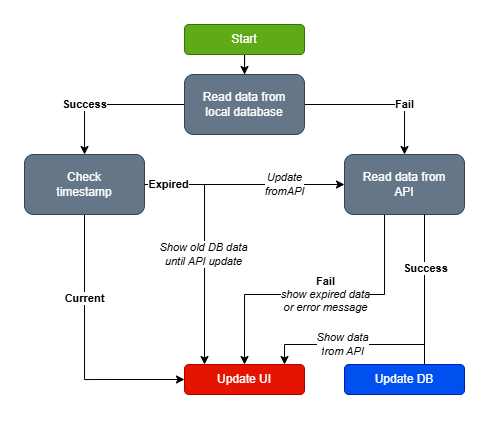

The diagram above was exported from draw.io. Its source (the exported page's mxGraphModel, read from the mxfile embedded in the PNG):
<mxGraphModel dx="819" dy="514" grid="1" gridSize="10" guides="1" tooltips="1" connect="1" arrows="1" fold="1" page="1" pageScale="1" pageWidth="827" pageHeight="1169" math="0" shadow="0">
  <root>
    <mxCell id="0" />
    <mxCell id="1" parent="0" />
    <mxCell id="GKyc-UdrTkDvQ-v3nSYe-20" value="" style="edgeStyle=orthogonalEdgeStyle;rounded=0;orthogonalLoop=1;jettySize=auto;html=1;" edge="1" parent="1" source="GKyc-UdrTkDvQ-v3nSYe-1" target="GKyc-UdrTkDvQ-v3nSYe-2">
      <mxGeometry relative="1" as="geometry" />
    </mxCell>
    <mxCell id="GKyc-UdrTkDvQ-v3nSYe-1" value="Start" style="rounded=1;whiteSpace=wrap;html=1;fillColor=#60a917;strokeColor=#2D7600;fontColor=#ffffff;" vertex="1" parent="1">
      <mxGeometry x="320" y="150" width="120" height="30" as="geometry" />
    </mxCell>
    <mxCell id="GKyc-UdrTkDvQ-v3nSYe-5" style="edgeStyle=orthogonalEdgeStyle;rounded=0;orthogonalLoop=1;jettySize=auto;html=1;exitX=0;exitY=0.5;exitDx=0;exitDy=0;" edge="1" parent="1" source="GKyc-UdrTkDvQ-v3nSYe-2" target="GKyc-UdrTkDvQ-v3nSYe-3">
      <mxGeometry relative="1" as="geometry" />
    </mxCell>
    <mxCell id="GKyc-UdrTkDvQ-v3nSYe-7" value="&lt;b&gt;Success&lt;/b&gt;" style="edgeLabel;html=1;align=center;verticalAlign=middle;resizable=0;points=[];" vertex="1" connectable="0" parent="GKyc-UdrTkDvQ-v3nSYe-5">
      <mxGeometry x="-0.08" y="1" relative="1" as="geometry">
        <mxPoint x="-31" y="-1" as="offset" />
      </mxGeometry>
    </mxCell>
    <mxCell id="GKyc-UdrTkDvQ-v3nSYe-6" style="edgeStyle=orthogonalEdgeStyle;rounded=0;orthogonalLoop=1;jettySize=auto;html=1;exitX=1;exitY=0.5;exitDx=0;exitDy=0;entryX=0.5;entryY=0;entryDx=0;entryDy=0;" edge="1" parent="1" source="GKyc-UdrTkDvQ-v3nSYe-2" target="GKyc-UdrTkDvQ-v3nSYe-4">
      <mxGeometry relative="1" as="geometry" />
    </mxCell>
    <mxCell id="GKyc-UdrTkDvQ-v3nSYe-8" value="&lt;b&gt;Fail&lt;/b&gt;" style="edgeLabel;html=1;align=center;verticalAlign=middle;resizable=0;points=[];" vertex="1" connectable="0" parent="GKyc-UdrTkDvQ-v3nSYe-6">
      <mxGeometry x="-0.1067" relative="1" as="geometry">
        <mxPoint x="33" as="offset" />
      </mxGeometry>
    </mxCell>
    <mxCell id="GKyc-UdrTkDvQ-v3nSYe-2" value="Read data from&lt;br&gt;local database" style="rounded=1;whiteSpace=wrap;html=1;fillColor=#647687;fontColor=#ffffff;strokeColor=#314354;gradientColor=none;" vertex="1" parent="1">
      <mxGeometry x="320" y="200" width="120" height="60" as="geometry" />
    </mxCell>
    <mxCell id="GKyc-UdrTkDvQ-v3nSYe-9" style="edgeStyle=orthogonalEdgeStyle;rounded=0;orthogonalLoop=1;jettySize=auto;html=1;exitX=1;exitY=0.5;exitDx=0;exitDy=0;entryX=0;entryY=0.5;entryDx=0;entryDy=0;" edge="1" parent="1" source="GKyc-UdrTkDvQ-v3nSYe-3" target="GKyc-UdrTkDvQ-v3nSYe-4">
      <mxGeometry relative="1" as="geometry" />
    </mxCell>
    <mxCell id="GKyc-UdrTkDvQ-v3nSYe-13" value="&lt;i&gt;Update&lt;span style=&quot;background-color: light-dark(#ffffff, var(--ge-dark-color, #121212)); color: light-dark(rgb(0, 0, 0), rgb(255, 255, 255));&quot;&gt;&lt;br&gt;fromAPI&lt;/span&gt;&lt;/i&gt;" style="edgeLabel;html=1;align=center;verticalAlign=middle;resizable=0;points=[];" vertex="1" connectable="0" parent="GKyc-UdrTkDvQ-v3nSYe-9">
      <mxGeometry x="-0.13" y="2" relative="1" as="geometry">
        <mxPoint x="53" y="2" as="offset" />
      </mxGeometry>
    </mxCell>
    <mxCell id="GKyc-UdrTkDvQ-v3nSYe-11" style="edgeStyle=orthogonalEdgeStyle;rounded=0;orthogonalLoop=1;jettySize=auto;html=1;exitX=0.5;exitY=1;exitDx=0;exitDy=0;entryX=0;entryY=0.5;entryDx=0;entryDy=0;" edge="1" parent="1" source="GKyc-UdrTkDvQ-v3nSYe-3" target="GKyc-UdrTkDvQ-v3nSYe-10">
      <mxGeometry relative="1" as="geometry" />
    </mxCell>
    <mxCell id="GKyc-UdrTkDvQ-v3nSYe-14" value="&lt;b&gt;Current&lt;/b&gt;" style="edgeLabel;html=1;align=center;verticalAlign=middle;resizable=0;points=[];" vertex="1" connectable="0" parent="GKyc-UdrTkDvQ-v3nSYe-11">
      <mxGeometry x="-0.1657" y="-1" relative="1" as="geometry">
        <mxPoint x="1" y="-27" as="offset" />
      </mxGeometry>
    </mxCell>
    <mxCell id="GKyc-UdrTkDvQ-v3nSYe-3" value="Check&lt;br&gt;timestamp" style="rounded=1;whiteSpace=wrap;html=1;fillColor=#647687;fontColor=#ffffff;strokeColor=#314354;" vertex="1" parent="1">
      <mxGeometry x="160" y="280" width="120" height="60" as="geometry" />
    </mxCell>
    <mxCell id="GKyc-UdrTkDvQ-v3nSYe-17" value="" style="edgeStyle=orthogonalEdgeStyle;rounded=0;orthogonalLoop=1;jettySize=auto;html=1;" edge="1" parent="1">
      <mxGeometry relative="1" as="geometry">
        <mxPoint x="560" y="340" as="sourcePoint" />
        <mxPoint x="560" y="519" as="targetPoint" />
      </mxGeometry>
    </mxCell>
    <mxCell id="GKyc-UdrTkDvQ-v3nSYe-31" style="edgeStyle=orthogonalEdgeStyle;rounded=0;orthogonalLoop=1;jettySize=auto;html=1;exitX=0.25;exitY=1;exitDx=0;exitDy=0;entryX=0.5;entryY=0;entryDx=0;entryDy=0;" edge="1" parent="1" target="GKyc-UdrTkDvQ-v3nSYe-10">
      <mxGeometry relative="1" as="geometry">
        <mxPoint x="460" y="400" as="targetPoint" />
        <mxPoint x="520.0299999999997" y="340.0000000000001" as="sourcePoint" />
        <Array as="points">
          <mxPoint x="520" y="420" />
          <mxPoint x="380" y="420" />
        </Array>
      </mxGeometry>
    </mxCell>
    <mxCell id="GKyc-UdrTkDvQ-v3nSYe-33" value="&lt;b&gt;Fail&lt;/b&gt;&lt;br&gt;&lt;i&gt;show expired data&lt;br&gt;or error message&lt;/i&gt;" style="edgeLabel;html=1;align=center;verticalAlign=middle;resizable=0;points=[];" vertex="1" connectable="0" parent="GKyc-UdrTkDvQ-v3nSYe-31">
      <mxGeometry x="-0.0433" relative="1" as="geometry">
        <mxPoint as="offset" />
      </mxGeometry>
    </mxCell>
    <mxCell id="GKyc-UdrTkDvQ-v3nSYe-4" value="Read data from&lt;br&gt;API" style="rounded=1;whiteSpace=wrap;html=1;fillColor=#647687;fontColor=#ffffff;strokeColor=#314354;" vertex="1" parent="1">
      <mxGeometry x="480" y="280" width="120" height="60" as="geometry" />
    </mxCell>
    <mxCell id="GKyc-UdrTkDvQ-v3nSYe-10" value="Update UI" style="rounded=1;whiteSpace=wrap;html=1;fillColor=#e51400;fontColor=#ffffff;strokeColor=#B20000;" vertex="1" parent="1">
      <mxGeometry x="320" y="490" width="120" height="30" as="geometry" />
    </mxCell>
    <mxCell id="GKyc-UdrTkDvQ-v3nSYe-16" value="Update DB" style="rounded=1;whiteSpace=wrap;html=1;fillColor=#0050ef;fontColor=#ffffff;strokeColor=#001DBC;" vertex="1" parent="1">
      <mxGeometry x="480" y="490" width="120" height="30" as="geometry" />
    </mxCell>
    <mxCell id="GKyc-UdrTkDvQ-v3nSYe-22" style="edgeStyle=orthogonalEdgeStyle;rounded=0;orthogonalLoop=1;jettySize=auto;html=1;exitX=1;exitY=0.5;exitDx=0;exitDy=0;" edge="1" parent="1" source="GKyc-UdrTkDvQ-v3nSYe-3">
      <mxGeometry relative="1" as="geometry">
        <mxPoint x="280" y="311" as="sourcePoint" />
        <mxPoint x="340" y="490" as="targetPoint" />
        <Array as="points">
          <mxPoint x="340" y="310" />
        </Array>
      </mxGeometry>
    </mxCell>
    <mxCell id="GKyc-UdrTkDvQ-v3nSYe-24" value="&lt;i&gt;Show old DB data&lt;br&gt;until API update&lt;/i&gt;" style="edgeLabel;html=1;align=center;verticalAlign=middle;resizable=0;points=[];" vertex="1" connectable="0" parent="GKyc-UdrTkDvQ-v3nSYe-22">
      <mxGeometry x="0.5055" y="-1" relative="1" as="geometry">
        <mxPoint y="-51" as="offset" />
      </mxGeometry>
    </mxCell>
    <mxCell id="GKyc-UdrTkDvQ-v3nSYe-29" value="&lt;b&gt;Expired&lt;/b&gt;" style="edgeLabel;html=1;align=center;verticalAlign=middle;resizable=0;points=[];" vertex="1" connectable="0" parent="GKyc-UdrTkDvQ-v3nSYe-22">
      <mxGeometry x="-0.5056" relative="1" as="geometry">
        <mxPoint x="-36" as="offset" />
      </mxGeometry>
    </mxCell>
    <mxCell id="GKyc-UdrTkDvQ-v3nSYe-26" style="edgeStyle=orthogonalEdgeStyle;rounded=0;orthogonalLoop=1;jettySize=auto;html=1;" edge="1" parent="1">
      <mxGeometry relative="1" as="geometry">
        <mxPoint x="560" y="340" as="sourcePoint" />
        <mxPoint x="420" y="490" as="targetPoint" />
        <Array as="points">
          <mxPoint x="560" y="470" />
          <mxPoint x="420" y="470" />
        </Array>
      </mxGeometry>
    </mxCell>
    <mxCell id="GKyc-UdrTkDvQ-v3nSYe-28" value="&lt;i&gt;Show data&lt;br&gt;f&lt;span style=&quot;background-color: light-dark(#ffffff, var(--ge-dark-color, #121212)); color: light-dark(rgb(0, 0, 0), rgb(255, 255, 255));&quot;&gt;rom API&lt;/span&gt;&lt;/i&gt;" style="edgeLabel;html=1;align=center;verticalAlign=middle;resizable=0;points=[];" vertex="1" connectable="0" parent="GKyc-UdrTkDvQ-v3nSYe-26">
      <mxGeometry x="0.19" y="4" relative="1" as="geometry">
        <mxPoint x="-40" y="-4" as="offset" />
      </mxGeometry>
    </mxCell>
    <mxCell id="GKyc-UdrTkDvQ-v3nSYe-32" value="&lt;b&gt;Success&lt;/b&gt;" style="edgeLabel;html=1;align=center;verticalAlign=middle;resizable=0;points=[];" vertex="1" connectable="0" parent="GKyc-UdrTkDvQ-v3nSYe-26">
      <mxGeometry x="-0.6298" y="1" relative="1" as="geometry">
        <mxPoint as="offset" />
      </mxGeometry>
    </mxCell>
  </root>
</mxGraphModel>